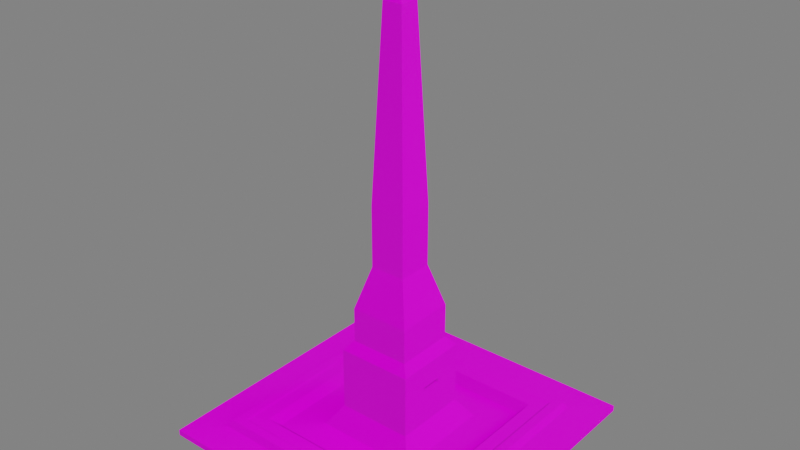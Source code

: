 # Source: waterFountain.blend  (saved by Blender 2.93.21; exported with 4.5.12 LTS)
import bpy
from mathutils import Matrix  # noqa: F401  (used for matrix-valued properties, if any)

bpy.ops.wm.read_factory_settings(use_empty=True)
scene = bpy.context.scene
scene.name = 'Scene'

# ---- collections
col_collection = bpy.data.collections.new('Collection'); scene.collection.children.link(col_collection)

# ---- images (referenced by path relative to the original .blend; pixels are not part of the script)
import os
ASSET_DIR = os.environ.get("B2B_ASSET_DIR", "")  # directory of the original .blend (textures are referenced by path, not embedded)
HERE = os.path.dirname(os.path.abspath(__file__))  # packed textures are extracted next to this script under _unpacked/

def load_image(name, relpath, width, height, colorspace="sRGB"):
    """Load a texture the original file referenced (path relative to the .blend, or extracted next to this script)."""
    p = next((c for c in (os.path.join(HERE, relpath), os.path.join(ASSET_DIR, relpath)) if relpath and os.path.exists(c)), "")
    if p:
        img = bpy.data.images.load(p, check_existing=True)
        img.name = name
    else:  # same state as the original file: an image datablock whose file is absent (Cycles renders it pink)
        img = bpy.data.images.new(name, width, height)
        img.source = "FILE"
        img.filepath = "//" + (relpath or name)
    img.colorspace_settings.name = colorspace
    return img
img_marble_jpg_001 = load_image('Marble.jpg.001', 'Marble.jpg', 1024, 1024, 'sRGB')
img_marble_normal_png_001 = load_image('Marble_normal.png.001', 'Marble_normal.png', 1024, 1024, 'sRGB')
img_marble_specular_png_001 = load_image('Marble_specular.png.001', 'Marble_specular.png', 1024, 1024, 'sRGB')

# ---- materials (node trees are filled in below, after node groups)
mat_material = bpy.data.materials.new('Material')
mat_material.alpha_threshold = 0.0
mat_material.use_transparent_shadow = False
mat_material.line_color = (0.0, 0.0, 0.0, 1.0)

# ---- material node trees
mat_material.use_nodes = True; mat_material.node_tree.nodes.clear()
_N = mat_material.node_tree.nodes; _L = mat_material.node_tree.links
n0 = _N.new('ShaderNodeTexImage'); n0.name = 'Image Texture'; n0.location = (-723, 329)
n0.image = img_marble_jpg_001
n1 = _N.new('ShaderNodeOutputMaterial'); n1.name = 'Material Output'; n1.location = (415, 311)
n2 = _N.new('ShaderNodeTexImage'); n2.name = 'Image Texture.001'; n2.location = (-720, -167)
n2.image = img_marble_normal_png_001
n3 = _N.new('ShaderNodeTexImage'); n3.name = 'Image Texture.003'; n3.location = (-722, 103)
n3.image = img_marble_specular_png_001
n4 = _N.new('ShaderNodeBsdfPrincipled'); n4.name = 'Principled BSDF'; n4.location = (113, 309)
n4.distribution = 'GGX'
n4.subsurface_method = 'BURLEY'
n4.inputs[2].default_value = 0.3045
n4.inputs[3].default_value = 1.45
n4.inputs[27].default_value = (0.0, 0.0, 0.0, 1.0)
n4.inputs[28].default_value = 1.0
n5 = _N.new('ShaderNodeMix'); n5.name = 'Mix'; n5.location = (-57, 189)
n5.data_type = 'RGBA'
n5.inputs[0].default_value = 0.1682
n5.inputs[6].default_value = (1.0, 1.0, 1.0, 1.0)
_L.new(n4.outputs[0], n1.inputs[0])
_L.new(n0.outputs[0], n4.inputs[0])
_L.new(n3.outputs[0], n4.inputs[13])
_L.new(n2.outputs[0], n4.inputs[5])
_L.new(n0.outputs[0], n5.inputs[7])
_L.new(n5.outputs[2], n4.inputs[14])
n1.is_active_output = True

# ---- world
world_world = bpy.data.worlds.new('World'); scene.world = world_world
world_world.use_nodes = True; world_world.node_tree.nodes.clear()
_N = world_world.node_tree.nodes; _L = world_world.node_tree.links
n0 = _N.new('ShaderNodeOutputWorld'); n0.name = 'World Output'; n0.location = (300, 300)
n1 = _N.new('ShaderNodeBackground'); n1.name = 'Background'; n1.location = (10, 300)
n1.inputs[0].default_value = (0.05088, 0.05088, 0.05088, 1.0)
n1.inputs[1].default_value = 3.8
_L.new(n1.outputs[0], n0.inputs[0])
n0.is_active_output = True
world_world.color = (0.05088, 0.05088, 0.05088)
world_world.use_sun_shadow = False
world_world.sun_shadow_jitter_overblur = 0.0

# ---- meshes
me_cube = bpy.data.meshes.new('Cube')
me_cube.from_pydata([(0.5867, 0.5867, 1.84), (0.607, 0.607, 0.9854), (0.5867, -0.5867, 1.84), (0.607, -0.607, 0.9854), (-0.5867, 0.5867, 1.84), (-0.607, 0.607, 0.9854), (-0.5867, -0.5867, 1.84), (-0.607, -0.607, 0.9854), (0.2697, -0.2697, 0.3773), (-0.2697, -0.2697, 0.3773), (0.2697, 0.2697, 0.3773), (-0.2697, 0.2697, 0.3773), (0.1956, -0.1956, 3.214), (-0.1956, -0.1956, 3.214), (0.1956, 0.1956, 3.214), (-0.1956, 0.1956, 3.214), (0.1956, -0.1956, 11.44), (-0.1956, -0.1956, 11.44), (0.1956, 0.1956, 11.44), (-0.1956, 0.1956, 11.44), (0.1548, -0.1548, 12.66), (-0.1548, -0.1548, 12.66), (0.1548, 0.1548, 12.66), (-0.1548, 0.1548, 12.66), (0.1548, -0.1548, 17.18), (-0.1548, -0.1548, 17.18), (0.1548, 0.1548, 17.18), (-0.1548, 0.1548, 17.18), (0.09199, -0.09199, 22.79), (-0.09199, -0.09199, 22.79), (0.09199, 0.09199, 22.79), (-0.09199, 0.09199, 22.79), (0.09199, -0.09199, 30.67), (-0.09199, -0.09199, 30.67), (0.09199, 0.09199, 30.67), (-0.09199, 0.09199, 30.67), (0.05163, -0.05163, 54.51), (-0.05163, -0.05163, 54.51), (0.05163, 0.05163, 54.51), (-0.05163, 0.05163, 54.51), (0.003344, -0.003344, 55.9), (-0.003344, -0.003344, 55.9), (0.003344, 0.003344, 55.9), (-0.003344, 0.003344, 55.9), (0.0006907, -0.0006907, 56.22), (-0.0006907, -0.0006907, 56.22), (0.0006907, 0.0006907, 56.22), (-0.0006907, 0.0006907, 56.22), (0.5423, -0.5423, 1.852), (-0.5423, -0.5423, 1.852), (0.5423, 0.5423, 1.852), (-0.5423, 0.5423, 1.852), (0.1513, -0.1513, 3.923), (-0.1513, -0.1513, 3.923), (0.1513, 0.1513, 3.923), (-0.1513, 0.1513, 3.923), (0.43, -0.43, 0.4112), (-0.43, -0.43, 0.4112), (0.43, 0.43, 0.4112), (-0.43, 0.43, 0.4112), (0.132, -0.132, 0.7181), (-0.132, -0.132, 0.7181), (0.132, 0.132, 0.7181), (-0.132, 0.132, 0.7181), (0.5308, -0.5308, 1.742), (-0.5308, -0.5308, 1.742), (0.5308, 0.5308, 1.742), (-0.5308, 0.5308, 1.742), (-0.463, 0.463, 1.742), (0.463, -0.463, 1.742), (-0.463, -0.463, 1.742), (0.463, 0.463, 1.742), (0.05266, -0.1956, 7.703), (-0.05266, -0.1956, 7.703), (0.05266, -0.1956, 8.311), (-0.05266, -0.1956, 8.311), (0.05266, -0.119, 7.703), (-0.05266, -0.119, 7.703), (0.05266, -0.119, 8.311), (-0.05266, -0.119, 8.311), (-0.7763, 0.7763, 0.8069), (-0.7763, -0.7763, 0.8069), (0.7763, 0.7763, 0.8069), (0.7763, -0.7763, 0.8069), (-0.7763, 0.7763, 0.03408), (-0.7763, -0.7763, 0.03408), (0.7763, 0.7763, 0.03408), (0.7763, -0.7763, 0.03408)], [], [(8, 9, 53, 52), (3, 2, 6, 7), (7, 6, 4, 5), (5, 1, 82, 80), (1, 0, 2, 3), (5, 4, 0, 1), (11, 9, 13, 15), (9, 11, 55, 53), (2, 0, 50, 48), (4, 6, 49, 51), (17, 13, 73, 75), (9, 8, 12, 13), (10, 11, 15, 14), (8, 10, 14, 12), (18, 19, 23, 22), (14, 15, 19, 18), (12, 14, 18, 16), (15, 13, 17, 19), (23, 21, 25, 27), (16, 18, 22, 20), (19, 17, 21, 23), (17, 16, 20, 21), (26, 27, 31, 30), (21, 20, 24, 25), (22, 23, 27, 26), (20, 22, 26, 24), (28, 30, 34, 32), (24, 26, 30, 28), (27, 25, 29, 31), (25, 24, 28, 29), (35, 33, 37, 39), (31, 29, 33, 35), (29, 28, 32, 33), (30, 31, 35, 34), (38, 39, 43, 42), (33, 32, 36, 37), (34, 35, 39, 38), (32, 34, 38, 36), (43, 41, 45, 47), (36, 38, 42, 40), (39, 37, 41, 43), (37, 36, 40, 41), (46, 47, 45, 44), (41, 40, 44, 45), (42, 43, 47, 46), (40, 42, 46, 44), (49, 48, 64, 65), (51, 49, 65, 67), (54, 52, 60, 62), (55, 54, 62, 63), (0, 4, 51, 50), (6, 2, 48, 49), (11, 10, 54, 55), (10, 8, 52, 54), (59, 57, 61, 63), (56, 58, 62, 60), (58, 59, 63, 62), (57, 56, 60, 61), (53, 55, 63, 61), (52, 53, 61, 60), (58, 56, 69, 71), (59, 58, 71, 68), (64, 66, 71, 69), (66, 67, 68, 71), (67, 65, 70, 68), (65, 64, 69, 70), (57, 59, 68, 70), (56, 57, 70, 69), (50, 51, 67, 66), (48, 50, 66, 64), (75, 73, 77, 79), (13, 12, 72, 73), (12, 16, 74, 72), (16, 17, 75, 74), (77, 76, 78, 79), (74, 75, 79, 78), (72, 74, 78, 76), (73, 72, 76, 77), (82, 83, 87, 86), (3, 7, 81, 83), (7, 5, 80, 81), (1, 3, 83, 82), (84, 86, 87, 85), (80, 82, 86, 84), (83, 81, 85, 87), (81, 80, 84, 85)])
_uv = me_cube.uv_layers.new(name='UVMap')
_uv.uv.foreach_set('vector', [0.8591, -0.1861, 0.9766, -0.1861, 0.9509, -0.1461, 0.8849, -0.1461, 2.97, 0.3746, 2.818, 0.6959, 0.6156, 0.6959, 0.4637, 0.3746, 0.4637, -0.0204, 0.3117, 0.3009, -1.89, 0.3009, -2.042, -0.0204, 6.754, -3.667, -5.754, -3.667, -10.92, -7.107, 11.92, -7.107, 2.97, -0.0204, 2.818, 0.3009, 0.6156, 0.3009, 0.4637, -0.0204, 0.4637, 0.3746, 0.3117, 0.6959, -1.89, 0.6959, -2.042, 0.3746, -0.6049, -0.3498, -0.0502, -0.3498, -0.1264, -0.2922, -0.5287, -0.2922, 0.8683, -0.3498, 0.9859, -0.3498, 0.9601, -0.3098, 0.8941, -0.3098, -1.908, 2.105, -1.908, -1.105, -0.851, -0.4003, -0.851, 1.4, 2.908, -1.105, 2.908, 2.105, 1.851, 1.4, 1.851, -0.4003, -0.5015, 0.8032, -0.5015, 0.2661, -0.1119, 0.5109, -0.1119, 0.5584, 0.5045, -0.3498, 1.059, -0.3498, 0.9831, -0.2922, 0.5808, -0.2922, -0.0502, -0.3498, 0.5045, -0.3498, 0.4283, -0.2922, 0.02601, -0.2922, 1.059, -0.3498, 1.614, -0.3498, 1.538, -0.2922, 1.135, -0.2922, 0.02601, -0.06579, 0.4283, -0.06579, 0.3864, -0.02178, 0.06791, -0.02178, 0.02601, -0.2922, 0.4283, -0.2922, 0.4283, -0.06579, 0.02601, -0.06579, 1.135, -0.2922, 1.538, -0.2922, 1.538, -0.06579, 1.135, -0.06579, -0.5287, -0.2922, -0.1264, -0.2922, -0.1264, -0.06579, -0.5287, -0.06579, -0.4868, -0.02178, -0.1683, -0.02178, -0.1683, 0.1331, -0.4868, 0.1331, 1.135, -0.06579, 1.538, -0.06579, 1.496, -0.02178, 1.177, -0.02178, -0.5287, -0.06579, -0.1264, -0.06579, -0.1683, -0.02178, -0.4868, -0.02178, 0.5808, -0.06579, 0.9831, -0.06579, 0.9412, -0.02178, 0.6226, -0.02178, 0.06791, 0.1331, 0.3864, 0.1331, 0.3218, 0.33, 0.1325, 0.33, 0.6226, -0.02178, 0.9412, -0.02178, 0.9412, 0.1331, 0.6226, 0.1331, 0.06791, -0.02178, 0.3864, -0.02178, 0.3864, 0.1331, 0.06791, 0.1331, 1.177, -0.02178, 1.496, -0.02178, 1.496, 0.1331, 1.177, 0.1331, 1.242, 0.33, 1.431, 0.33, 1.431, 0.5961, 1.242, 0.5961, 1.177, 0.1331, 1.496, 0.1331, 1.431, 0.33, 1.242, 0.33, -0.4868, 0.1331, -0.1683, 0.1331, -0.2329, 0.33, -0.4222, 0.33, 0.6226, 0.1331, 0.9412, 0.1331, 0.8765, 0.33, 0.6873, 0.33, -0.4222, 0.5961, -0.2329, 0.5961, -0.2745, 1.364, -0.3807, 1.364, -0.4222, 0.33, -0.2329, 0.33, -0.2329, 0.5961, -0.4222, 0.5961, 0.6873, 0.33, 0.8765, 0.33, 0.8765, 0.5961, 0.6873, 0.5961, 0.1325, 0.33, 0.3218, 0.33, 0.3218, 0.5961, 0.1325, 0.5961, 0.1741, 1.364, 0.2803, 1.364, 0.2306, 1.409, 0.2237, 1.409, 0.6873, 0.5961, 0.8765, 0.5961, 0.835, 1.364, 0.7288, 1.364, 0.1325, 0.5961, 0.3218, 0.5961, 0.2803, 1.364, 0.1741, 1.364, 1.242, 0.5961, 1.431, 0.5961, 1.39, 1.364, 1.284, 1.364, -0.331, 1.409, -0.3241, 1.409, -0.3269, 1.419, -0.3283, 1.419, 1.284, 1.364, 1.39, 1.364, 1.34, 1.409, 1.333, 1.409, -0.3807, 1.364, -0.2745, 1.364, -0.3241, 1.409, -0.331, 1.409, 0.7288, 1.364, 0.835, 1.364, 0.7853, 1.409, 0.7785, 1.409, 0.1952, -0.2426, 0.1955, -0.2426, 0.1955, -0.2426, 0.1952, -0.2426, 0.7785, 1.409, 0.7853, 1.409, 0.7826, 1.419, 0.7812, 1.419, 0.2237, 1.409, 0.2306, 1.409, 0.2279, 1.419, 0.2265, 1.419, 1.333, 1.409, 1.34, 1.409, 1.337, 1.419, 1.336, 1.419, -7.303, -0.09518, -3.135, -0.09518, -3.135, 0.334, -7.303, 0.334, -3.135, -0.09518, 1.032, -0.09518, 1.032, 0.334, -3.135, 0.334, 0.8413, -0.2455, 0.9072, -0.2455, 0.903, -0.2428, 0.8455, -0.2428, 0.8911, -0.189, 0.9571, -0.189, 0.9528, -0.1863, 0.8953, -0.1863, -1.908, -1.105, 2.908, -1.105, 1.851, -0.4003, -0.851, -0.4003, 2.908, 2.105, -1.908, 2.105, -0.851, 1.4, 1.851, 1.4, 0.8653, -0.229, 0.9829, -0.229, 0.9571, -0.189, 0.8911, -0.189, 0.8155, -0.2855, 0.933, -0.2855, 0.9072, -0.2455, 0.8413, -0.2455, -0.6859, 1.364, -0.6859, 0.5282, 0.7192, 0.8178, 0.7192, 1.074, 1.196, 0.5282, -0.6859, 0.5282, -0.0336, -0.09572, 0.544, -0.09572, -0.6859, 0.5282, -0.6859, -0.3455, -0.0336, -0.3638, -0.0336, -0.09572, 1.196, -0.3455, 1.196, 0.5282, 0.544, -0.09572, 0.544, -0.3638, 0.8941, -0.3098, 0.9601, -0.3098, 0.9559, -0.3072, 0.8983, -0.3072, 0.8849, -0.1461, 0.9509, -0.1461, 0.9466, -0.1434, 0.8891, -0.1434, 4.668, -0.09518, 8.303, -0.09518, 8.303, 0.334, 4.668, 0.334, 4.668, 0.334, 8.303, 0.334, 8.303, 0.7631, 4.668, 0.7631, -7.231, 2.381, -7.231, -0.5627, -6.965, -0.3747, -6.965, 2.193, -7.231, -0.5627, -3.135, -0.4414, -3.329, -0.3747, -6.965, -0.3747, -3.135, -0.4414, -3.063, 2.381, -3.329, 2.193, -3.329, -0.3747, -3.063, 2.381, -7.231, 2.381, -6.965, 2.193, -3.329, 2.193, 1.032, -0.09518, 4.668, -0.09518, 4.668, 0.334, 1.032, 0.334, 1.032, 0.334, 4.668, 0.334, 4.668, 0.7631, 1.032, 0.7631, -7.303, 0.334, -3.135, 0.334, -3.063, 0.75, -7.303, 0.7631, -3.135, 0.334, 1.032, 0.334, 1.032, 0.7631, -3.063, 0.75, 1.061, 0.3137, 1.061, 0.2661, 1.269, 0.2661, 1.269, 0.3137, -0.5015, 0.2661, 0.5649, 0.2661, 0.1752, 0.5109, -0.1119, 0.5109, 0.5649, 0.2661, 0.5649, 0.8032, 0.1752, 0.5584, 0.1752, 0.5109, 0.5649, 0.8032, -0.5015, 0.8032, -0.1119, 0.5584, 0.1752, 0.5584, 0.5649, 0.2661, 0.852, 0.2661, 0.852, 0.3137, 0.5649, 0.3137, 1.139, 0.3197, 0.852, 0.3197, 0.852, 0.3137, 1.139, 0.3137, 1.061, 0.2661, 1.061, 0.3137, 0.852, 0.3137, 0.852, 0.2661, 0.852, 0.3197, 0.5649, 0.3197, 0.5649, 0.3137, 0.852, 0.3137, 5.227, 0.9743, 0.5, 0.9743, 0.5, 0.3687, 5.227, 0.3687, -5.754, 4.667, 6.754, 4.667, 11.92, 8.107, -10.92, 8.107, 6.754, 4.667, 6.754, -3.667, 11.92, -7.107, 11.92, 8.107, -5.754, -3.667, -5.754, 4.667, -10.92, 8.107, -10.92, -7.107, -0.1878, -0.3498, 0.248, -0.3498, 0.248, -0.2855, -0.1878, -0.2855, 0.5, 0.3687, -4.227, 0.3687, -4.227, -0.2368, 0.5, -0.2368, 0.5, 0.9743, -4.227, 0.9743, -4.227, 0.3687, 0.5, 0.3687, 5.227, 0.3687, 0.5, 0.3687, 0.5, -0.2368, 5.227, -0.2368])
me_cube.materials.append(mat_material)
me_cube.use_remesh_preserve_volume = False
me_cube.use_remesh_preserve_attributes = False
me_cube.use_mirror_vertex_groups = False
me_cube.update()

# ---- objects
ob_cube = bpy.data.objects.new('Cube', me_cube)

# ---- transforms, parenting, visibility, modifiers, constraints
ob_cube.location = (0.0, 0.0, 0.0)
ob_cube.rotation_euler = (0.0, -0.0, 1.571)
ob_cube.scale = (6.789, 6.789, 0.2707)
ob_cube.lock_rotations_4d = False
ob_cube.empty_display_type = 'ARROWS'
ob_cube.lineart.crease_threshold = 0.0

# ---- collection membership
col_collection.objects.link(ob_cube)

# ---- scene / render settings (as saved in the file)
scene.frame_start = 1; scene.frame_end = 250; scene.frame_set(1)
scene.render.engine = 'BLENDER_EEVEE_NEXT'
scene.cycles.use_denoising = False
scene.cycles.samples = 128
scene.cycles.sampling_pattern = 'TABULATED_SOBOL'
scene.cycles.use_adaptive_sampling = False
scene.cycles.use_light_tree = False
scene.view_settings.view_transform = 'Filmic'
bpy.context.view_layer.update()

# ---- added for rendering (the .blend has no active camera and no usable light): camera, sun
cam_auto = bpy.data.cameras.new('AutoCamera')
cam_auto.lens = 50.0
cam_auto.sensor_width = 36.0
cam_auto.clip_end = 1000.0
ob_auto_camera = bpy.data.objects.new('AutoCamera', cam_auto)
scene.collection.objects.link(ob_auto_camera)
ob_auto_camera.location = (19.702, -23.6424, 23.3742)
ob_auto_camera.rotation_euler = (1.09748, -7.21219e-08, 0.694738)
scene.camera = ob_auto_camera
light_auto_sun = bpy.data.lights.new('AutoSun', 'SUN')
light_auto_sun.energy = 3.0
light_auto_sun.angle = 0.0523599
ob_auto_sun = bpy.data.objects.new('AutoSun', light_auto_sun)
scene.collection.objects.link(ob_auto_sun)
ob_auto_sun.rotation_euler = (0.872665, 0.174533, 0.523599)
bpy.context.view_layer.update()
